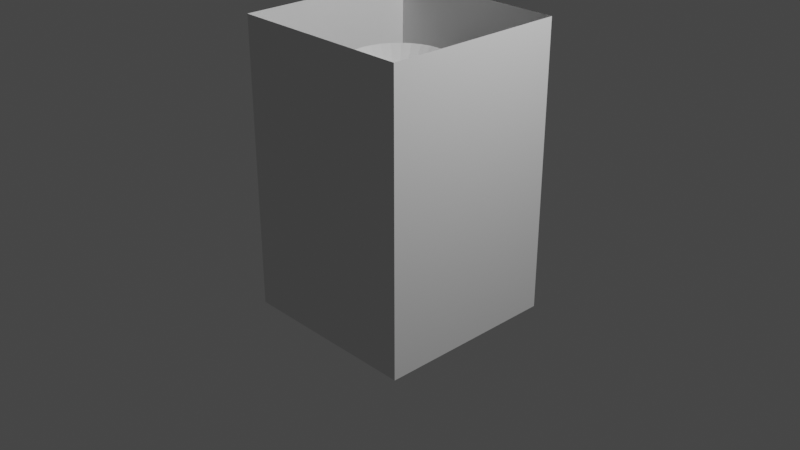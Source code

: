 # Source: funnel.blend  (saved by Blender 3.6.13; exported with 4.5.12 LTS)
import bpy
from mathutils import Matrix  # noqa: F401  (used for matrix-valued properties, if any)

bpy.ops.wm.read_factory_settings(use_empty=True)
scene = bpy.context.scene
scene.name = 'Scene'

# ---- collections
col_collection = bpy.data.collections.new('Collection'); scene.collection.children.link(col_collection)

# ---- world
world_world = bpy.data.worlds.new('World'); scene.world = world_world
world_world.use_nodes = True; world_world.node_tree.nodes.clear()
_N = world_world.node_tree.nodes; _L = world_world.node_tree.links
n0 = _N.new('ShaderNodeOutputWorld'); n0.name = 'World Output'; n0.location = (300, 300)
n1 = _N.new('ShaderNodeBackground'); n1.name = 'Background'; n1.location = (10, 300)
n1.inputs[0].default_value = (0.05088, 0.05088, 0.05088, 1.0)
_L.new(n1.outputs[0], n0.inputs[0])
n0.is_active_output = True
world_world.color = (0.05088, 0.05088, 0.05088)
world_world.use_sun_shadow = False
world_world.sun_shadow_jitter_overblur = 0.0

# ---- cameras
cam_camera = bpy.data.cameras.new('Camera')
cam_camera.clip_end = 100.0
cam_camera.ortho_scale = 7.314

# ---- lights
light_light = bpy.data.lights.new('Light', 'POINT')
light_light.transmission_factor = 0.0
light_light.energy = 1000.0
light_light.shadow_soft_size = 0.1
light_light.shadow_maximum_resolution = 0.006
light_light.use_absolute_resolution = True

# ---- meshes
me_cylinder = bpy.data.meshes.new('Cylinder')
me_cylinder.from_pydata([(9.352e-09, 0.2276, 0.07783), (0.0, 1.0, 1.0), (0.04439, 0.2232, 0.07783), (0.1951, 0.9808, 1.0), (0.08708, 0.2102, 0.07783), (0.3827, 0.9239, 1.0), (0.1264, 0.1892, 0.07783), (0.5556, 0.8315, 1.0), (0.1609, 0.1609, 0.07783), (0.7071, 0.7071, 1.0), (0.1892, 0.1264, 0.07783), (0.8315, 0.5556, 1.0), (0.2102, 0.08708, 0.07783), (0.9239, 0.3827, 1.0), (0.2232, 0.04439, 0.07783), (0.9808, 0.1951, 1.0), (0.2276, 1.151e-08, 0.07783), (1.0, 0.0, 1.0), (0.2232, -0.04439, 0.07783), (0.9808, -0.1951, 1.0), (0.2102, -0.08708, 0.07783), (0.9239, -0.3827, 1.0), (0.1892, -0.1264, 0.07783), (0.8315, -0.5556, 1.0), (0.1609, -0.1609, 0.07783), (0.7071, -0.7071, 1.0), (0.1264, -0.1892, 0.07783), (0.5556, -0.8315, 1.0), (0.08708, -0.2102, 0.07783), (0.3827, -0.9239, 1.0), (0.04439, -0.2232, 0.07783), (0.1951, -0.9808, 1.0), (9.352e-09, -0.2276, 0.07783), (0.0, -1.0, 1.0), (-0.04439, -0.2232, 0.07783), (-0.1951, -0.9808, 1.0), (-0.08708, -0.2102, 0.07783), (-0.3827, -0.9239, 1.0), (-0.1264, -0.1892, 0.07783), (-0.5556, -0.8315, 1.0), (-0.1609, -0.1609, 0.07783), (-0.7071, -0.7071, 1.0), (-0.1892, -0.1264, 0.07783), (-0.8315, -0.5556, 1.0), (-0.2102, -0.08708, 0.07783), (-0.9239, -0.3827, 1.0), (-0.2232, -0.04439, 0.07783), (-0.9808, -0.1951, 1.0), (-0.2276, 1.151e-08, 0.07783), (-1.0, 0.0, 1.0), (-0.2232, 0.04439, 0.07783), (-0.9808, 0.1951, 1.0), (-0.2102, 0.08708, 0.07783), (-0.9239, 0.3827, 1.0), (-0.1892, 0.1264, 0.07783), (-0.8315, 0.5556, 1.0), (-0.1609, 0.1609, 0.07783), (-0.7071, 0.7071, 1.0), (-0.1264, 0.1892, 0.07783), (-0.5556, 0.8315, 1.0), (-0.08708, 0.2102, 0.07783), (-0.3827, 0.9239, 1.0), (-0.04439, 0.2232, 0.07783), (-0.1951, 0.9808, 1.0), (1.217e-08, 0.2276, -0.706), (0.04439, 0.2232, -0.706), (0.08708, 0.2102, -0.706), (0.1264, 0.1892, -0.706), (0.1609, 0.1609, -0.706), (0.1892, 0.1264, -0.706), (0.2102, 0.08708, -0.706), (0.2232, 0.04439, -0.706), (0.2276, 1.151e-08, -0.706), (0.2232, -0.04439, -0.706), (0.2102, -0.08708, -0.706), (0.1892, -0.1264, -0.706), (0.1609, -0.1609, -0.706), (0.1264, -0.1892, -0.706), (0.08708, -0.2102, -0.706), (0.04439, -0.2232, -0.706), (1.217e-08, -0.2276, -0.706), (-0.04439, -0.2232, -0.706), (-0.08708, -0.2102, -0.706), (-0.1264, -0.1892, -0.706), (-0.1609, -0.1609, -0.706), (-0.1892, -0.1264, -0.706), (-0.2102, -0.08708, -0.706), (-0.2232, -0.04439, -0.706), (-0.2276, 1.151e-08, -0.706), (-0.2232, 0.04439, -0.706), (-0.2102, 0.08708, -0.706), (-0.1892, 0.1264, -0.706), (-0.1609, 0.1609, -0.706), (-0.1264, 0.1892, -0.706), (-0.08708, 0.2102, -0.706), (-0.04439, 0.2232, -0.706)], [], [(0, 2, 3, 1), (2, 4, 5, 3), (4, 6, 7, 5), (6, 8, 9, 7), (8, 10, 11, 9), (10, 12, 13, 11), (12, 14, 15, 13), (14, 16, 17, 15), (16, 18, 19, 17), (18, 20, 21, 19), (20, 22, 23, 21), (22, 24, 25, 23), (24, 26, 27, 25), (26, 28, 29, 27), (28, 30, 31, 29), (30, 32, 33, 31), (32, 34, 35, 33), (34, 36, 37, 35), (36, 38, 39, 37), (38, 40, 41, 39), (40, 42, 43, 41), (42, 44, 45, 43), (44, 46, 47, 45), (46, 48, 49, 47), (48, 50, 51, 49), (50, 52, 53, 51), (52, 54, 55, 53), (54, 56, 57, 55), (56, 58, 59, 57), (58, 60, 61, 59), (60, 62, 63, 61), (62, 0, 1, 63), (18, 73, 74, 20), (36, 82, 83, 38), (54, 91, 92, 56), (10, 69, 70, 12), (28, 78, 79, 30), (46, 87, 88, 48), (2, 65, 66, 4), (20, 74, 75, 22), (38, 83, 84, 40), (56, 92, 93, 58), (12, 70, 71, 14), (30, 79, 80, 32), (48, 88, 89, 50), (4, 66, 67, 6), (22, 75, 76, 24), (40, 84, 85, 42), (58, 93, 94, 60), (14, 71, 72, 16), (32, 80, 81, 34), (50, 89, 90, 52), (6, 67, 68, 8), (24, 76, 77, 26), (42, 85, 86, 44), (60, 94, 95, 62), (16, 72, 73, 18), (34, 81, 82, 36), (52, 90, 91, 54), (8, 68, 69, 10), (26, 77, 78, 28), (44, 86, 87, 46), (0, 64, 65, 2), (62, 95, 64, 0)])
_uv = me_cylinder.uv_layers.new(name='UVMap')
_uv.uv.foreach_set('vector', [0.505, 0.5044, 0.5089, 0.5023, 0.9135, 0.757, 0.8525, 0.833, 0.5089, 0.5023, 0.5101, 0.4984, 0.958, 0.6704, 0.9135, 0.757, 0.5101, 0.4984, 0.5107, 0.4947, 0.9862, 0.5768, 0.958, 0.6704, 0.5107, 0.4947, 0.5106, 0.4913, 0.9969, 0.4792, 0.9862, 0.5768, 0.5106, 0.4913, 0.5101, 0.4884, 0.9896, 0.3807, 0.9969, 0.4792, 0.5101, 0.4884, 0.5117, 0.4856, 0.9662, 0.2837, 0.9896, 0.3807, 0.5117, 0.4856, 0.5104, 0.484, 0.9233, 0.1929, 0.9662, 0.2837, 0.5104, 0.484, 0.5089, 0.4835, 0.8637, 0.1106, 0.9233, 0.1929, 0.5089, 0.4835, 0.5076, 0.484, 0.7772, 0.05709, 0.8637, 0.1106, 0.5076, 0.484, 0.5057, 0.4848, 0.6834, 0.0208, 0.7772, 0.05709, 0.5057, 0.4848, 0.5035, 0.4832, 0.5862, 0.0003725, 0.6834, 0.0208, 0.5035, 0.4832, 0.5008, 0.4849, 0.4876, 9.98e-05, 0.5862, 0.0003725, 0.5008, 0.4849, 0.498, 0.487, 0.3911, 0.01773, 0.4876, 9.98e-05, 0.498, 0.487, 0.4954, 0.4895, 0.2998, 0.05251, 0.3911, 0.01773, 0.4954, 0.4895, 0.493, 0.4925, 0.2167, 0.1032, 0.2998, 0.05251, 0.493, 0.4925, 0.491, 0.4959, 0.1443, 0.1681, 0.2167, 0.1032, 0.491, 0.4959, 0.4896, 0.4994, 0.08482, 0.2451, 0.1443, 0.1681, 0.4896, 0.4994, 0.4863, 0.5017, 0.03865, 0.331, 0.08482, 0.2451, 0.4863, 0.5017, 0.486, 0.5053, 0.01064, 0.4245, 0.03865, 0.331, 0.486, 0.5053, 0.4863, 0.5085, 9.983e-05, 0.5221, 0.01064, 0.4245, 0.4863, 0.5085, 0.4844, 0.5114, 0.005595, 0.6209, 9.983e-05, 0.5221, 0.4844, 0.5114, 0.483, 0.5141, 0.02922, 0.7178, 0.005595, 0.6209, 0.483, 0.5141, 0.4846, 0.5156, 0.0724, 0.8085, 0.02922, 0.7178, 0.4846, 0.5156, 0.4839, 0.5175, 0.1305, 0.8923, 0.0724, 0.8085, 0.4839, 0.5175, 0.4856, 0.517, 0.2172, 0.9456, 0.1305, 0.8923, 0.4856, 0.517, 0.4878, 0.5162, 0.3112, 0.9817, 0.2172, 0.9456, 0.4878, 0.5162, 0.4904, 0.515, 0.4092, 0.9999, 0.3112, 0.9817, 0.4904, 0.515, 0.4933, 0.5133, 0.5081, 0.9999, 0.4092, 0.9999, 0.4933, 0.5133, 0.4962, 0.5112, 0.6048, 0.982, 0.5081, 0.9999, 0.4962, 0.5112, 0.5001, 0.511, 0.6968, 0.9488, 0.6048, 0.982, 0.5001, 0.511, 0.5028, 0.5079, 0.78, 0.898, 0.6968, 0.9488, 0.5028, 0.5079, 0.505, 0.5044, 0.8525, 0.833, 0.78, 0.898, 0.5076, 0.484, 0.4984, 0.4987, 0.4983, 0.4986, 0.5057, 0.4848, 0.4863, 0.5017, 0.4967, 0.5, 0.4966, 0.5002, 0.486, 0.5053, 0.4904, 0.515, 0.4969, 0.5014, 0.4971, 0.5014, 0.4933, 0.5133, 0.5101, 0.4884, 0.4986, 0.4994, 0.4986, 0.4992, 0.5117, 0.4856, 0.4954, 0.4895, 0.4975, 0.4989, 0.4973, 0.4991, 0.493, 0.4925, 0.4846, 0.5156, 0.4964, 0.5012, 0.4964, 0.5013, 0.4839, 0.5175, 0.5089, 0.5023, 0.4982, 0.5005, 0.4984, 0.5002, 0.5101, 0.4984, 0.5057, 0.4848, 0.4983, 0.4986, 0.4981, 0.4986, 0.5035, 0.4832, 0.486, 0.5053, 0.4966, 0.5002, 0.4965, 0.5005, 0.4863, 0.5085, 0.4933, 0.5133, 0.4971, 0.5014, 0.4973, 0.5013, 0.4962, 0.5112, 0.5117, 0.4856, 0.4986, 0.4992, 0.4986, 0.499, 0.5104, 0.484, 0.493, 0.4925, 0.4973, 0.4991, 0.497, 0.4994, 0.491, 0.4959, 0.4839, 0.5175, 0.4964, 0.5013, 0.4965, 0.5014, 0.4856, 0.517, 0.5101, 0.4984, 0.4984, 0.5002, 0.4985, 0.4999, 0.5107, 0.4947, 0.5035, 0.4832, 0.4981, 0.4986, 0.4979, 0.4986, 0.5008, 0.4849, 0.4863, 0.5085, 0.4965, 0.5005, 0.4964, 0.5007, 0.4844, 0.5114, 0.4962, 0.5112, 0.4973, 0.5013, 0.4976, 0.5011, 0.5001, 0.511, 0.5104, 0.484, 0.4986, 0.499, 0.4985, 0.4988, 0.5089, 0.4835, 0.491, 0.4959, 0.497, 0.4994, 0.4969, 0.4996, 0.4896, 0.4994, 0.4856, 0.517, 0.4965, 0.5014, 0.4967, 0.5014, 0.4878, 0.5162, 0.5107, 0.4947, 0.4985, 0.4999, 0.4986, 0.4997, 0.5106, 0.4913, 0.5008, 0.4849, 0.4979, 0.4986, 0.4978, 0.4987, 0.498, 0.487, 0.4844, 0.5114, 0.4964, 0.5007, 0.4964, 0.501, 0.483, 0.5141, 0.5001, 0.511, 0.4976, 0.5011, 0.4978, 0.501, 0.5028, 0.5079, 0.5089, 0.4835, 0.4985, 0.4988, 0.4984, 0.4987, 0.5076, 0.484, 0.4896, 0.4994, 0.4969, 0.4996, 0.4967, 0.5, 0.4863, 0.5017, 0.4878, 0.5162, 0.4967, 0.5014, 0.4969, 0.5014, 0.4904, 0.515, 0.5106, 0.4913, 0.4986, 0.4997, 0.4986, 0.4994, 0.5101, 0.4884, 0.498, 0.487, 0.4978, 0.4987, 0.4975, 0.4989, 0.4954, 0.4895, 0.483, 0.5141, 0.4964, 0.501, 0.4964, 0.5012, 0.4846, 0.5156, 0.505, 0.5044, 0.498, 0.5007, 0.4982, 0.5005, 0.5089, 0.5023, 0.5028, 0.5079, 0.4978, 0.501, 0.498, 0.5007, 0.505, 0.5044])
me_cylinder.update()
me_cube = bpy.data.meshes.new('Cube')
me_cube.from_pydata([(-1.0, -1.0, -1.0), (-1.0, -1.0, 2.109), (-1.0, 1.0, -1.0), (-1.0, 1.0, 2.109), (1.0, -1.0, -1.0), (1.0, -1.0, 2.109), (1.0, 1.0, -1.0), (1.0, 1.0, 2.109)], [], [(0, 2, 3, 1), (2, 6, 7, 3), (6, 4, 5, 7), (4, 0, 1, 5), (2, 0, 4, 6)])
_uv = me_cube.uv_layers.new(name='UVMap')
_uv.uv.foreach_set('vector', [0.4662, 0.4991, 0.4872, 0.5248, 9.965e-05, 0.9999, 0.0007507, 0.01473, 0.4872, 0.5248, 0.5109, 0.4983, 0.9929, 0.9999, 9.965e-05, 0.9999, 0.5109, 0.4983, 0.4895, 0.4772, 0.9743, 9.971e-05, 0.9929, 0.9999, 0.4895, 0.4772, 0.4662, 0.4991, 0.0007507, 0.01473, 0.9743, 9.971e-05, 0.4872, 0.5248, 0.4662, 0.4991, 0.4895, 0.4772, 0.5109, 0.4983])
me_cube.update()

# ---- objects
ob_light = bpy.data.objects.new('Light', light_light)
ob_camera = bpy.data.objects.new('Camera', cam_camera)
ob_cylinder = bpy.data.objects.new('Cylinder', me_cylinder)
ob_cube = bpy.data.objects.new('Cube', me_cube)

# ---- transforms, parenting, visibility, modifiers, constraints
ob_light.location = (4.076, 1.005, 5.904)
ob_light.rotation_euler = (0.6503, 0.05522, 1.866)
ob_light.lock_rotations_4d = False
ob_light.empty_display_type = 'ARROWS'
ob_light.color = (0.0, 0.0, 0.0, 0.0)
ob_light.lineart.crease_threshold = 0.0
ob_camera.location = (7.359, -6.926, 4.958)
ob_camera.rotation_euler = (1.109, 0.0, 0.8149)
ob_camera.lock_rotations_4d = False
ob_camera.empty_display_type = 'ARROWS'
ob_camera.color = (0.0, 0.0, 0.0, 0.0)
ob_camera.display_type = 'WIRE'
ob_camera.lineart.crease_threshold = 0.0
ob_cylinder.location = (0.0, 0.0, 1.15)
ob_cylinder.scale = (0.528, 0.528, 0.528)
ob_cube.location = (0.0, 0.0, 0.0)

# ---- collection membership
col_collection.objects.link(ob_light)
col_collection.objects.link(ob_camera)
col_collection.objects.link(ob_cylinder)
col_collection.objects.link(ob_cube)

# ---- scene / render settings (as saved in the file)
scene.camera = ob_camera
scene.frame_start = 1; scene.frame_end = 250; scene.frame_set(1)
scene.render.engine = 'BLENDER_EEVEE_NEXT'
scene.cycles.sampling_pattern = 'TABULATED_SOBOL'
scene.view_settings.view_transform = 'Filmic'
bpy.context.view_layer.update()
